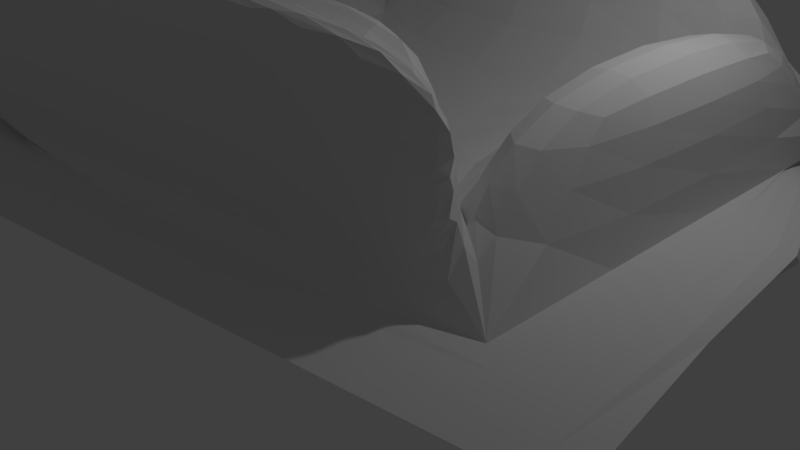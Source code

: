 # Source: hut.blend  (saved by Blender 2.79.0; exported with 4.5.12 LTS)
import bpy
from mathutils import Matrix  # noqa: F401  (used for matrix-valued properties, if any)

bpy.ops.wm.read_factory_settings(use_empty=True)
scene = bpy.context.scene
scene.name = 'Scene'

# ---- collections
col_collection_1 = bpy.data.collections.new('Collection 1'); scene.collection.children.link(col_collection_1)

# ---- materials (node trees are filled in below, after node groups)
mat_material = bpy.data.materials.new('Material')
mat_material.alpha_threshold = 0.0
mat_material.use_transparent_shadow = False
mat_material.roughness = 0.5
mat_material.line_color = (0.0, 0.0, 0.0, 1.0)

# ---- material node trees

# ---- world
world_world = bpy.data.worlds.new('World'); scene.world = world_world
world_world.color = (0.05088, 0.05088, 0.05088)
world_world.use_sun_shadow = False
world_world.sun_shadow_jitter_overblur = 0.0
world_world.cycles.sampling_method = 'MANUAL'

# ---- cameras
cam_camera = bpy.data.cameras.new('Camera')
cam_camera.clip_end = 100.0
cam_camera.lens = 35.0
cam_camera.sensor_width = 32.0
cam_camera.sensor_height = 18.0
cam_camera.ortho_scale = 7.314
cam_camera.dof.focus_distance = 0.0
cam_camera.dof.aperture_fstop = 128.0

# ---- lights
light_lamp = bpy.data.lights.new('Lamp', 'POINT')
light_lamp.transmission_factor = 0.0
light_lamp.cutoff_distance = 30.0
light_lamp.energy = 100.0
light_lamp.shadow_buffer_clip_start = 1.001
light_lamp.shadow_soft_size = 0.1
light_lamp.shadow_maximum_resolution = 0.006
light_lamp.use_absolute_resolution = True

# ---- meshes
me_cube = bpy.data.meshes.new('Cube')
me_cube.from_pydata([(5.358, 5.1, -1.0), (5.399, -3.221, -1.0), (-5.748, -4.892, -1.0), (-5.483, 5.509, -1.0), (5.358, 5.1, -0.4942), (5.399, -3.221, -0.4942), (-5.748, -4.892, -0.4942), (-5.483, 5.509, -0.4942), (-1.53, -1.86, 1.183), (-1.53, -1.86, 0.06481), (1.237, -1.572, 0.06481), (1.237, -1.572, 1.183), (-1.53, -1.86, -0.4942), (-2.914, -2.004, 1.183), (-2.82, 2.937, -0.4942), (2.639, 2.992, -0.4942), (2.621, -1.429, -0.4942), (-2.914, -2.004, -0.4942), (2.621, -1.429, 0.06481), (-0.1465, -1.716, 1.183), (-1.53, -1.86, 1.742), (1.237, -1.572, 1.556), (-0.1465, -1.716, 0.06481), (2.621, -1.429, 1.183), (-1.53, -1.86, 0.6239), (-2.914, -2.004, 0.06481), (1.237, -1.572, -0.4942), (1.237, -1.572, 0.6239), (-0.1465, -1.716, 0.6239), (-0.1465, -1.716, -0.4942), (-2.914, -2.004, 0.6239), (-0.1465, -1.716, 1.742), (2.621, -1.429, 0.6239), (1.922, -2.622, 0.06481), (-2.243, -3.151, 1.183), (-2.243, -3.151, 0.06481), (1.922, -2.622, 1.183), (-2.82, 2.937, 2.348), (1.922, -2.622, 0.6239), (4.005, -2.357, 0.06481), (-2.243, -3.151, -0.4942), (-2.243, -3.151, 1.742), (1.922, -2.622, 1.742), (4.005, -2.357, 1.183), (-4.326, -3.416, 0.06481), (-0.1605, -2.887, 1.183), (-4.326, -3.416, 1.183), (1.922, -2.622, -0.4942), (-0.1605, -2.887, 0.06481), (-2.243, -3.151, 0.6239), (-0.1605, -2.887, 0.6239), (4.005, -2.357, 0.6239), (-0.1605, -2.887, 1.742), (-4.326, -3.416, 0.6239), (-0.1605, -2.887, -0.4942), (-4.156, 4.191, 2.018), (4.003, 4.078, 2.018), (2.639, 2.992, 2.018), (-2.82, 2.937, 2.018), (4.003, 4.078, 1.153), (4.005, -2.357, 1.153), (2.621, -1.429, 1.153), (2.639, 2.992, 1.153), (4.005, -2.357, -0.4942), (-4.326, -3.416, 1.742), (4.003, 4.078, -0.4942), (4.005, -2.357, 1.742), (-4.156, 4.191, -0.4942), (-2.914, -2.004, 1.742), (2.621, -1.429, 1.742), (-4.326, -3.416, 2.348), (-4.156, 4.191, 2.348), (-2.914, -2.004, 2.348), (-4.326, -3.416, -0.4942)], [], [(30, 24, 8, 13), (0, 1, 2, 3), (64, 68, 20, 31, 21, 69, 66, 42, 52, 41), (24, 28, 19, 8), (17, 12, 9, 25), (62, 59, 60, 61), (67, 73, 6, 7), (63, 47, 33, 39), (58, 55, 56, 57), (5, 6, 2, 1), (33, 48, 50, 38), (40, 73, 44, 35), (17, 73, 70, 72), (38, 50, 45, 36), (39, 33, 38, 51), (3, 2, 6, 7), (45, 34, 41, 52), (7, 4, 0, 3), (63, 16, 61, 60), (48, 35, 49, 50), (25, 9, 24, 30), (16, 63, 39, 51, 43, 66, 69, 23, 32, 18), (13, 8, 20, 68), (51, 38, 36, 43), (1, 0, 4, 5), (73, 17, 25, 30, 13, 68, 64, 46, 53, 44), (14, 67, 55, 58), (26, 16, 18, 10), (27, 32, 23, 11), (16, 15, 62, 61), (34, 46, 64, 41), (28, 27, 11, 19), (15, 65, 59, 62), (6, 73, 40, 54, 47, 63, 5), (8, 19, 31, 20), (29, 26, 10, 22), (73, 67, 71, 70), (9, 22, 28, 24), (22, 10, 27, 28), (4, 65, 63, 5), (72, 70, 71, 37), (10, 18, 32, 27), (11, 23, 69, 21), (35, 44, 53, 49), (19, 11, 21, 31), (12, 29, 22, 9), (36, 45, 52, 42), (67, 14, 37, 71), (65, 63, 60, 59), (14, 17, 72, 37), (47, 54, 48, 33), (15, 14, 58, 57), (67, 65, 4, 7), (67, 65, 56, 55), (54, 40, 35, 48), (16, 26, 29, 12, 17, 14, 15), (43, 36, 42, 66), (49, 53, 46, 34), (65, 15, 57, 56), (50, 49, 34, 45)])
me_cube.materials.append(mat_material)
me_cube.use_remesh_preserve_volume = False
me_cube.use_remesh_preserve_attributes = False
me_cube.use_mirror_vertex_groups = False
me_cube.update()

# ---- objects
ob_cube = bpy.data.objects.new('Cube', me_cube)
ob_lamp = bpy.data.objects.new('Lamp', light_lamp)
ob_camera = bpy.data.objects.new('Camera', cam_camera)

# ---- transforms, parenting, visibility, modifiers, constraints
ob_cube.location = (0.0, 0.0, 2.189)
ob_cube.lock_rotations_4d = False
ob_cube.empty_display_type = 'ARROWS'
ob_cube.lineart.crease_threshold = 0.0
_m = ob_cube.modifiers.new('Subsurf', 'SUBSURF')
_m.uv_smooth = 'PRESERVE_CORNERS'
_m.quality = 2
_m.levels = 2
_m.show_only_control_edges = False
ob_lamp.location = (4.076, 1.005, 5.904)
ob_lamp.rotation_euler = (0.6503, 0.05522, 1.866)
ob_lamp.lock_rotations_4d = False
ob_lamp.empty_display_type = 'ARROWS'
ob_lamp.color = (0.0, 0.0, 0.0, 0.0)
ob_lamp.lineart.crease_threshold = 0.0
ob_camera.location = (7.481, -6.508, 5.344)
ob_camera.rotation_euler = (1.109, 0.0, 0.8149)
ob_camera.lock_rotations_4d = False
ob_camera.empty_display_type = 'ARROWS'
ob_camera.color = (0.0, 0.0, 0.0, 0.0)
ob_camera.display_type = 'WIRE'
ob_camera.lineart.crease_threshold = 0.0

# ---- collection membership
col_collection_1.objects.link(ob_cube)
col_collection_1.objects.link(ob_lamp)
col_collection_1.objects.link(ob_camera)

# ---- scene / render settings (as saved in the file)
scene.camera = ob_camera
scene.frame_start = 1; scene.frame_end = 250; scene.frame_set(1)
scene.render.engine = 'BLENDER_EEVEE_NEXT'
scene.render.resolution_percentage = 50
scene.render.dither_intensity = 0.0
scene.cycles.use_denoising = False
scene.cycles.samples = 128
scene.cycles.sampling_pattern = 'TABULATED_SOBOL'
scene.cycles.use_adaptive_sampling = False
scene.cycles.use_light_tree = False
scene.cycles.blur_glossy = 0.0
scene.cycles.sample_clamp_indirect = 0.0
scene.view_settings.view_transform = 'Standard'
bpy.context.view_layer.update()

